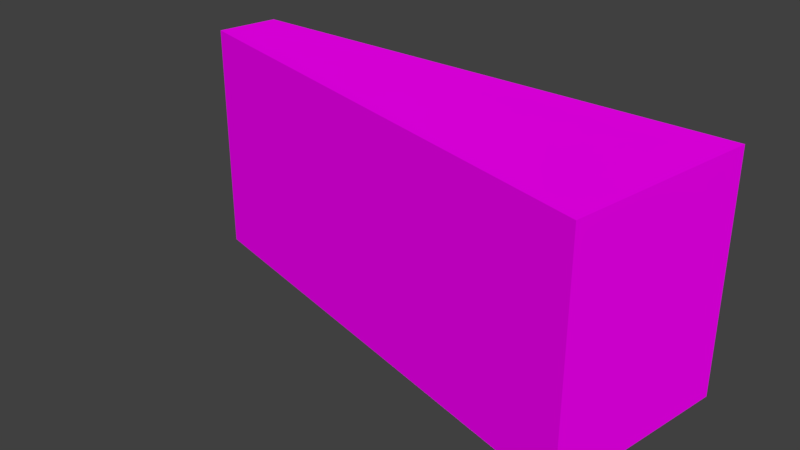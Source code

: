 # Source: Bridge60_ch_o2.blend  (saved by Blender 2.78.0; exported with 4.5.12 LTS)
import bpy
from mathutils import Matrix  # noqa: F401  (used for matrix-valued properties, if any)

bpy.ops.wm.read_factory_settings(use_empty=True)
scene = bpy.context.scene
scene.name = 'Scene'

# ---- collections
col_collection_1 = bpy.data.collections.new('Collection 1'); scene.collection.children.link(col_collection_1)

# ---- images (referenced by path relative to the original .blend; pixels are not part of the script)
import os
ASSET_DIR = os.environ.get("B2B_ASSET_DIR", "")  # directory of the original .blend (textures are referenced by path, not embedded)
HERE = os.path.dirname(os.path.abspath(__file__))  # packed textures are extracted next to this script under _unpacked/

def load_image(name, relpath, width, height, colorspace="sRGB"):
    """Load a texture the original file referenced (path relative to the .blend, or extracted next to this script)."""
    p = next((c for c in (os.path.join(HERE, relpath), os.path.join(ASSET_DIR, relpath)) if relpath and os.path.exists(c)), "")
    if p:
        img = bpy.data.images.load(p, check_existing=True)
        img.name = name
    else:  # same state as the original file: an image datablock whose file is absent (Cycles renders it pink)
        img = bpy.data.images.new(name, width, height)
        img.source = "FILE"
        img.filepath = "//" + (relpath or name)
    img.colorspace_settings.name = colorspace
    return img
img_specular_tga = load_image('specular.tga', 'specular.tga', 1024, 1024, 'sRGB')

# ---- materials (node trees are filled in below, after node groups)
mat_material_001 = bpy.data.materials.new('Material.001')
mat_material_001.alpha_threshold = 0.0
mat_material_001.roughness = 0.5

# ---- material node trees
mat_material_001.use_nodes = True; mat_material_001.node_tree.nodes.clear()
_N = mat_material_001.node_tree.nodes; _L = mat_material_001.node_tree.links
n0 = _N.new('ShaderNodeOutputMaterial'); n0.name = 'Material Output'; n0.location = (300, 300)
n1 = _N.new('ShaderNodeBsdfDiffuse'); n1.name = 'Diffuse BSDF'; n1.location = (10, 300)
n2 = _N.new('ShaderNodeTexImage'); n2.name = 'Image Texture'; n2.location = (-180, 300)
n2.width = 140
n2.image = img_specular_tga
_L.new(n1.outputs[0], n0.inputs[0])
_L.new(n2.outputs[0], n1.inputs[0])
n0.is_active_output = True

# ---- world
world_world = bpy.data.worlds.new('World'); scene.world = world_world
world_world.color = (0.05088, 0.05088, 0.05088)
world_world.use_sun_shadow = False
world_world.sun_shadow_jitter_overblur = 0.0
world_world.cycles.sampling_method = 'MANUAL'

# ---- meshes
me_cube_001 = bpy.data.meshes.new('Cube.001')
me_cube_001.from_pydata([(0.9371, -4.824, 3.154), (0.9371, -4.824, 2.234), (0.7754, -4.781, 2.234), (0.9371, -4.824, 2.645), (-0.03403, -4.564, 3.154), (-0.8395, -4.348, 3.154), (-0.9987, -4.305, 3.154), (-0.03403, -4.564, 2.234), (-0.8395, -4.348, 2.234), (-0.9987, -4.305, 2.645), (0.9371, -4.824, 2.234), (-0.9987, -4.305, 2.234), (-0.9467, -4.068, 2.645), (1.057, -4.068, 3.154), (-0.03403, -4.564, 2.234), (0.8899, -4.068, 2.234), (-0.9467, -4.068, 2.234), (1.057, -4.068, 2.645), (0.05193, -4.068, 3.154), (-0.782, -4.068, 3.154), (-0.9467, -4.068, 3.154), (0.05193, -4.068, 2.234), (-0.782, -4.068, 2.234), (1.057, -4.068, 2.234), (-0.9987, -4.305, 2.234), (-0.8395, -4.348, 2.234), (1.057, -4.068, 2.234), (0.05193, -4.068, 2.234), (-0.782, -4.068, 2.234), (-0.9467, -4.068, 2.234)], [], [(0, 13, 18, 4), (13, 0, 3, 17), (16, 11, 9, 12), (12, 9, 6, 20), (17, 3, 10, 23), (23, 10, 2, 15), (22, 8, 11, 16), (4, 18, 19, 5), (7, 21, 15, 2), (8, 22, 21, 7), (5, 19, 20, 6), (19, 18, 27, 28), (5, 6, 24, 25), (0, 4, 14, 1), (4, 5, 25, 14), (20, 19, 28, 29), (18, 13, 26, 27)])
_uv = me_cube_001.uv_layers.new(name='UVMap')
_uv.uv.foreach_set('vector', [1.0, 0.6817, 0.7729, 0.6817, 0.8198, 0.3421, 0.969, 0.3397, 0.5458, 0.6817, 0.7729, 0.6817, 0.7729, 0.8559, 0.5458, 0.8559, 0.0, 0.6854, 0.07205, 0.6854, 0.07205, 0.8258, 1.415e-07, 0.8258, 1.415e-07, 0.8258, 0.07205, 0.8258, 0.07205, 1.0, 1.415e-07, 1.0, 0.5458, 0.8559, 0.7729, 0.8559, 0.7729, 0.9963, 0.5458, 0.9963, 0.7729, 0.6817, 0.5458, 0.6817, 0.551, 0.6247, 0.7651, 0.6251, 0.6872, 0.06044, 0.6025, 0.05604, 0.6076, 0.0, 0.6795, 0.004796, 0.969, 0.3397, 0.8198, 0.3421, 0.8586, 0.06044, 0.9433, 0.05604, 0.5768, 0.3397, 0.7261, 0.3421, 0.7651, 0.6251, 0.551, 0.6247, 0.6025, 0.05604, 0.6872, 0.06044, 0.7261, 0.3421, 0.5768, 0.3397, 0.9433, 0.05604, 0.8586, 0.06044, 0.8663, 0.004796, 0.9382, 0.0, 0.2729, 0.629, 0.2729, 0.3438, 0.5458, 0.3438, 0.5458, 0.629, 0.2729, 0.629, 0.2729, 0.6854, 2.122e-07, 0.6854, 1.415e-07, 0.629, 0.2729, 0.0, 0.2729, 0.3438, 1.415e-07, 0.3438, 0.0, 8.154e-08, 0.2729, 0.3438, 0.2729, 0.629, 1.415e-07, 0.629, 1.415e-07, 0.3438, 0.2729, 0.6854, 0.2729, 0.629, 0.5458, 0.629, 0.5458, 0.6854, 0.2729, 0.3438, 0.2729, 1.223e-07, 0.5458, 0.0, 0.5458, 0.3438])
me_cube_001.materials.append(mat_material_001)
me_cube_001.use_remesh_preserve_volume = False
me_cube_001.use_remesh_preserve_attributes = False
me_cube_001.use_mirror_vertex_groups = False
me_cube_001.update()

# ---- objects
ob_cube = bpy.data.objects.new('Cube', me_cube_001)

# ---- transforms, parenting, visibility, modifiers, constraints
ob_cube.location = (0.0, 0.0, 0.0)
ob_cube.lineart.crease_threshold = 0.0
_vg = ob_cube.vertex_groups.new(name='Group')

# ---- collection membership
col_collection_1.objects.link(ob_cube)

# ---- scene / render settings (as saved in the file)
scene.frame_start = 1; scene.frame_end = 250; scene.frame_set(0)
scene.render.engine = 'CYCLES'
scene.render.resolution_percentage = 50
scene.render.dither_intensity = 0.0
scene.cycles.use_denoising = False
scene.cycles.samples = 128
scene.cycles.sampling_pattern = 'TABULATED_SOBOL'
scene.cycles.light_sampling_threshold = 0.0
scene.cycles.use_adaptive_sampling = False
scene.cycles.use_light_tree = False
scene.cycles.blur_glossy = 0.0
scene.cycles.sample_clamp_indirect = 0.0
scene.view_settings.view_transform = 'Standard'
bpy.context.view_layer.update()

# ---- added for rendering (the .blend has no active camera and no usable light): camera, sun
cam_auto = bpy.data.cameras.new('AutoCamera')
cam_auto.lens = 50.0
cam_auto.sensor_width = 36.0
cam_auto.clip_end = 1000.0
ob_auto_camera = bpy.data.objects.new('AutoCamera', cam_auto)
scene.collection.objects.link(ob_auto_camera)
ob_auto_camera.location = (2.22753, -7.08407, 4.45286)
ob_auto_camera.rotation_euler = (1.09748, -7.21219e-08, 0.694738)
scene.camera = ob_auto_camera
light_auto_sun = bpy.data.lights.new('AutoSun', 'SUN')
light_auto_sun.energy = 3.0
light_auto_sun.angle = 0.0523599
ob_auto_sun = bpy.data.objects.new('AutoSun', light_auto_sun)
scene.collection.objects.link(ob_auto_sun)
ob_auto_sun.rotation_euler = (0.872665, 0.174533, 0.523599)
bpy.context.view_layer.update()
